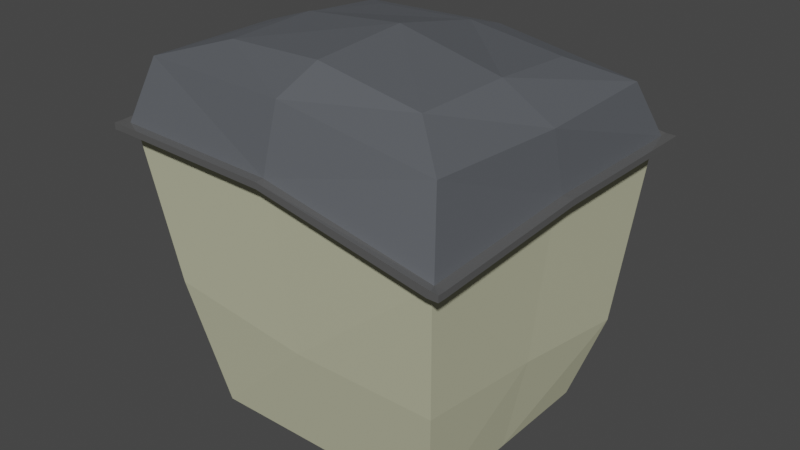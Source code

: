 # Source: paris_hero_short_01_.blend  (saved by Blender 3.6.11; exported with 4.5.12 LTS)
import bpy
from mathutils import Matrix  # noqa: F401  (used for matrix-valued properties, if any)

bpy.ops.wm.read_factory_settings(use_empty=True)
scene = bpy.context.scene
scene.name = 'Scene'

# ---- collections
col_collection = bpy.data.collections.new('Collection'); scene.collection.children.link(col_collection)

# ---- materials (node trees are filled in below, after node groups)
mat_material = bpy.data.materials.new('Material')
mat_material.alpha_threshold = 0.0
mat_material.use_transparent_shadow = False
mat_material.roughness = 0.5
mat_material.line_color = (0.0, 0.0, 0.0, 1.0)
mat_material_001 = bpy.data.materials.new('Material.001')
mat_material_001.use_transparent_shadow = False
mat_material_002 = bpy.data.materials.new('Material.002')
mat_material_002.use_transparent_shadow = False
mat_material_003 = bpy.data.materials.new('Material.003')
mat_material_003.use_transparent_shadow = False

# ---- material node trees
mat_material.use_nodes = True; mat_material.node_tree.nodes.clear()
_N = mat_material.node_tree.nodes; _L = mat_material.node_tree.links
n0 = _N.new('ShaderNodeOutputMaterial'); n0.name = 'Material Output'; n0.location = (300, 300)
n1 = _N.new('ShaderNodeBsdfPrincipled'); n1.name = 'Principled BSDF'; n1.location = (10, 300)
n1.distribution = 'GGX'
n1.subsurface_method = 'RANDOM_WALK_SKIN'
n1.inputs[0].default_value = (0.1513, 0.1618, 0.1789, 1.0)
n1.inputs[1].default_value = 0.4016
n1.inputs[2].default_value = 0.5079
n1.inputs[3].default_value = 1.45
n1.inputs[13].default_value = 0.2756
n1.inputs[27].default_value = (0.0, 0.0, 0.0, 1.0)
n1.inputs[28].default_value = 1.0
_L.new(n1.outputs[0], n0.inputs[0])
n0.is_active_output = True
mat_material_001.use_nodes = True; mat_material_001.node_tree.nodes.clear()
_N = mat_material_001.node_tree.nodes; _L = mat_material_001.node_tree.links
n0 = _N.new('ShaderNodeBsdfPrincipled'); n0.name = 'Principled BSDF'; n0.location = (10, 300)
n0.distribution = 'GGX'
n0.subsurface_method = 'RANDOM_WALK_SKIN'
n0.inputs[0].default_value = (0.5489, 0.5489, 0.3837, 1.0)
n0.inputs[2].default_value = 1.0
n0.inputs[3].default_value = 1.45
n0.inputs[11].default_value = 1.01
n0.inputs[13].default_value = 0.0
n0.inputs[20].default_value = 0.0
n0.inputs[27].default_value = (0.0, 0.0, 0.0, 1.0)
n0.inputs[28].default_value = 1.0
n1 = _N.new('ShaderNodeOutputMaterial'); n1.name = 'Material Output'; n1.location = (300, 300)
_L.new(n0.outputs[0], n1.inputs[0])
n1.is_active_output = True
mat_material_002.use_nodes = True; mat_material_002.node_tree.nodes.clear()
_N = mat_material_002.node_tree.nodes; _L = mat_material_002.node_tree.links
n0 = _N.new('ShaderNodeBsdfPrincipled'); n0.name = 'Principled BSDF'; n0.location = (10, 300)
n0.distribution = 'GGX'
n0.subsurface_method = 'RANDOM_WALK_SKIN'
n0.inputs[0].default_value = (0.2266, 0.2266, 0.2266, 1.0)
n0.inputs[1].default_value = 0.6142
n0.inputs[2].default_value = 0.08661
n0.inputs[3].default_value = 1.45
n0.inputs[13].default_value = 0.2283
n0.inputs[27].default_value = (0.0, 0.0, 0.0, 1.0)
n0.inputs[28].default_value = 1.0
n1 = _N.new('ShaderNodeOutputMaterial'); n1.name = 'Material Output'; n1.location = (300, 300)
_L.new(n0.outputs[0], n1.inputs[0])
n1.is_active_output = True
mat_material_003.use_nodes = True; mat_material_003.node_tree.nodes.clear()
_N = mat_material_003.node_tree.nodes; _L = mat_material_003.node_tree.links
n0 = _N.new('ShaderNodeBsdfPrincipled'); n0.name = 'Principled BSDF'; n0.location = (10, 300)
n0.distribution = 'GGX'
n0.subsurface_method = 'RANDOM_WALK_SKIN'
n0.inputs[0].default_value = (0.5596, 0.5596, 0.4357, 1.0)
n0.inputs[2].default_value = 1.0
n0.inputs[3].default_value = 1.45
n0.inputs[11].default_value = 1.01
n0.inputs[13].default_value = 0.0
n0.inputs[20].default_value = 0.0
n0.inputs[27].default_value = (0.0, 0.0, 0.0, 1.0)
n0.inputs[28].default_value = 1.0
n1 = _N.new('ShaderNodeOutputMaterial'); n1.name = 'Material Output'; n1.location = (300, 300)
_L.new(n0.outputs[0], n1.inputs[0])
n1.is_active_output = True

# ---- world
world_world = bpy.data.worlds.new('World'); scene.world = world_world
world_world.use_nodes = True; world_world.node_tree.nodes.clear()
_N = world_world.node_tree.nodes; _L = world_world.node_tree.links
n0 = _N.new('ShaderNodeOutputWorld'); n0.name = 'World Output'; n0.location = (300, 300)
n1 = _N.new('ShaderNodeBackground'); n1.name = 'Background'; n1.location = (10, 300)
n1.inputs[0].default_value = (0.05088, 0.05088, 0.05088, 1.0)
_L.new(n1.outputs[0], n0.inputs[0])
n0.is_active_output = True
world_world.color = (0.05088, 0.05088, 0.05088)
world_world.use_sun_shadow = False
world_world.sun_shadow_jitter_overblur = 0.0

# ---- meshes
me_cube = bpy.data.meshes.new('Cube')
me_cube.from_pydata([(0.7367, 0.638, 0.2709), (0.9012, 0.729, -1.0), (0.7367, -0.6386, 0.2911), (0.9012, -0.729, -1.0), (-0.7375, 0.638, 0.305), (-0.9017, 0.729, -1.0), (-0.7375, -0.6386, 0.3486), (-0.9017, -0.729, -1.0), (1.222, 1.092, -0.01232), (-1.202, -1.075, 0.08873), (1.222, -1.092, -0.04256), (-1.18, 1.034, 0.08561), (1.298, -1.092, -0.06543), (1.298, 1.092, -0.03519), (1.298, 1.149, -0.03519), (-1.256, 1.034, 0.08561), (1.298, -1.092, -0.04256), (1.298, 1.092, -0.01232), (-1.278, -1.075, 0.08873), (-1.278, -1.075, 0.06586), (3.89e-05, 0.6653, 0.3158), (-0.00021, 0.729, -1.0), (-0.00021, -0.729, -1.0), (3.89e-05, -0.6653, 0.3655), (0.0001007, -1.092, 0.07762), (0.0001007, 1.092, 0.09239), (1.185, 1.064, -0.03339), (1.185, -1.064, -0.06286), (-1.155, 1.007, 0.06202), (-1.177, -1.047, 0.06506), (-0.005425, 1.064, 0.06862), (-0.005425, -1.064, 0.05424), (-1.202, -1.132, 0.06586), (-1.202, -1.132, 0.08873), (1.222, 1.149, -0.01232), (-1.18, 1.091, 0.08561), (1.222, -1.149, -0.03716), (0.0001007, -1.149, 0.07762), (0.0001007, 1.149, 0.09239), (0.0001007, -1.149, 0.05475), (1.222, 1.149, -0.03519), (1.222, -1.149, -0.06543), (-1.18, 1.091, 0.06274), (0.0001007, 1.149, 0.06951), (1.057, 0.9333, -0.7105), (1.057, -0.9087, -0.5656), (-1.057, 0.9865, -0.6108), (-2.299e-06, 0.9547, -0.6252), (-1.057, -0.9087, -0.4983), (-2.299e-06, -0.9087, -0.5656), (-1.256, 1.034, 0.06274), (-1.278, -1.132, 0.06586), (-1.278, -1.132, 0.08873), (1.298, 1.149, -0.01232), (1.298, -1.149, -0.04256), (1.298, -1.149, -0.06543), (-1.256, 1.091, 0.08561), (-1.256, 1.091, 0.06274), (-1.097, -0.9368, 0.2983), (1.097, 0.9362, 0.1843), (1.097, -0.9368, 0.2053), (-1.057, 0.8807, 0.2629), (0.0001479, -0.9761, 0.2967), (0.0001479, 0.9761, 0.263), (-0.9017, 0.0, -1.0), (0.7676, 0.0, 0.3007), (-0.7689, 0.0, 0.3543), (0.9012, 0.0, -1.0), (1.222, 0.0, -0.008565), (-1.222, 0.0, 0.1198), (1.298, 0.0, -0.03144), (-1.297, 0.0, 0.0969), (-1.297, 0.0, 0.1198), (1.298, 0.0, -0.008565), (-1.196, -0.000209, 0.0953), (1.185, -0.000209, -0.02974), (1.057, 0.0, -0.6252), (-1.057, 0.0, -0.5825), (3.89e-05, 0.0, 0.3883), (1.143, 0.0, 0.1905), (-1.144, 0.0, 0.2894)], [], [(75, 26, 13, 70), (80, 66, 4, 61), (79, 65, 2, 60), (35, 38, 43, 42), (10, 36, 54, 16), (34, 8, 17, 53), (30, 43, 40, 26), (42, 28, 50, 57), (38, 35, 11, 25), (28, 42, 43, 30), (35, 42, 57, 56), (74, 29, 19, 71), (50, 15, 56, 57), (18, 19, 51, 52), (12, 16, 54, 55), (17, 13, 14, 53), (71, 72, 15, 50), (70, 73, 16, 12), (33, 32, 39, 37), (27, 41, 39, 31), (29, 31, 39, 32), (39, 41, 36, 37), (37, 24, 9, 33), (36, 41, 55, 54), (10, 24, 37, 36), (69, 11, 15, 72), (38, 25, 8, 34), (68, 10, 16, 73), (40, 34, 53, 14), (38, 34, 40, 43), (75, 76, 44, 26), (45, 49, 22, 3), (27, 31, 49, 45), (30, 26, 44, 47), (7, 22, 49, 48), (30, 47, 46, 28), (29, 48, 49, 31), (74, 77, 48, 29), (21, 47, 44, 1), (64, 7, 48, 77), (67, 1, 44, 76), (29, 32, 51, 19), (32, 33, 52, 51), (26, 40, 14, 13), (41, 27, 12, 55), (11, 35, 56, 15), (33, 9, 18, 52), (65, 0, 20, 78), (66, 78, 20, 4), (59, 8, 25, 63), (61, 63, 25, 11), (58, 9, 24, 62), (60, 62, 24, 10), (2, 23, 62, 60), (6, 58, 62, 23), (4, 20, 63, 61), (0, 59, 63, 20), (68, 79, 60, 10), (69, 80, 61, 11), (9, 58, 80, 69), (8, 59, 79, 68), (6, 23, 78, 66), (2, 65, 78, 23), (3, 67, 76, 45), (5, 64, 77, 46), (28, 46, 77, 74), (27, 45, 76, 75), (8, 68, 73, 17), (9, 69, 72, 18), (13, 17, 73, 70), (19, 18, 72, 71), (28, 74, 71, 50), (59, 0, 65, 79), (58, 6, 66, 80), (27, 75, 70, 12), (47, 21, 5, 46)])
me_cube.polygons.foreach_set('material_index', [2, 0, 0, 2, 2, 2, 2, 2, 2, 2, 2, 2, 2, 2, 2, 2, 2, 2, 2, 2, 2, 2, 2, 2, 2, 2, 2, 2, 2, 2, 1, 1, 1, 1, 1, 1, 1, 1, 1, 1, 1, 2, 2, 2, 2, 2, 2, 0, 0, 0, 0, 0, 0, 0, 0, 0, 0, 0, 0, 0, 0, 0, 0, 1, 1, 1, 1, 2, 2, 2, 2, 2, 0, 0, 2, 1])
_uv = me_cube.uv_layers.new(name='UVMap')
_uv.uv.foreach_set('vector', [0.572, 0.625, 0.572, 0.5, 0.572, 0.5, 0.572, 0.625, 0.6002, 0.125, 0.625, 0.125, 0.625, 0.25, 0.6002, 0.25, 0.6002, 0.625, 0.625, 0.625, 0.625, 0.75, 0.6002, 0.75, 0.5754, 0.25, 0.0, 0.0, 0.0, 0.0, 0.572, 0.25, 0.5754, 0.75, 0.5754, 0.75, 0.5754, 0.75, 0.5754, 0.75, 0.5754, 0.5, 0.5754, 0.5, 0.5754, 0.5, 0.5754, 0.5, 0.0, 0.0, 0.0, 0.0, 0.572, 0.5, 0.572, 0.5, 0.572, 0.25, 0.572, 0.25, 0.572, 0.25, 0.572, 0.25, 0.0, 0.0, 0.5754, 0.25, 0.5754, 0.25, 0.0, 0.0, 0.572, 0.25, 0.572, 0.25, 0.0, 0.0, 0.0, 0.0, 0.5754, 0.25, 0.572, 0.25, 0.572, 0.25, 0.5754, 0.25, 0.572, 0.625, 0.572, 1.0, 0.572, 1.0, 0.572, 0.625, 0.572, 0.25, 0.5754, 0.25, 0.5754, 0.25, 0.572, 0.25, 0.5754, 0.0, 0.572, 0.0, 0.572, 0.0, 0.5754, 0.0, 0.572, 0.75, 0.5754, 0.75, 0.5754, 0.75, 0.572, 0.75, 0.5754, 0.5, 0.572, 0.5, 0.572, 0.5, 0.5754, 0.5, 0.572, 0.125, 0.5754, 0.125, 0.5754, 0.25, 0.572, 0.25, 0.572, 0.625, 0.5754, 0.625, 0.5754, 0.75, 0.572, 0.75, 0.5754, 1.0, 0.572, 1.0, 0.0, 0.0, 0.0, 0.0, 0.572, 0.75, 0.572, 0.75, 0.0, 0.0, 0.0, 0.0, 0.572, 1.0, 0.0, 0.0, 0.0, 0.0, 0.572, 1.0, 0.0, 0.0, 0.572, 0.75, 0.5754, 0.75, 0.0, 0.0, 0.0, 0.0, 0.0, 0.0, 0.5754, 1.0, 0.5754, 1.0, 0.5754, 0.75, 0.572, 0.75, 0.572, 0.75, 0.5754, 0.75, 0.5754, 0.75, 0.0, 0.0, 0.0, 0.0, 0.5754, 0.75, 0.5754, 0.125, 0.5754, 0.25, 0.5754, 0.25, 0.5754, 0.125, 0.0, 0.0, 0.0, 0.0, 0.5754, 0.5, 0.5754, 0.5, 0.5754, 0.625, 0.5754, 0.75, 0.5754, 0.75, 0.5754, 0.625, 0.572, 0.5, 0.5754, 0.5, 0.5754, 0.5, 0.572, 0.5, 0.0, 0.0, 0.5754, 0.5, 0.572, 0.5, 0.0, 0.0, 0.572, 0.625, 0.0, 0.0, 0.0, 0.0, 0.572, 0.5, 0.0, 0.0, 0.0, 0.0, 0.0, 0.0, 0.0, 0.0, 0.572, 0.75, 0.0, 0.0, 0.0, 0.0, 0.0, 0.0, 0.0, 0.0, 0.572, 0.5, 0.0, 0.0, 0.0, 0.0, 0.0, 0.0, 0.0, 0.0, 0.0, 0.0, 0.0, 0.0, 0.0, 0.0, 0.0, 0.0, 0.0, 0.0, 0.572, 0.25, 0.572, 1.0, 0.0, 0.0, 0.0, 0.0, 0.0, 0.0, 0.572, 0.625, 0.0, 0.0, 0.0, 0.0, 0.572, 1.0, 0.0, 0.0, 0.0, 0.0, 0.0, 0.0, 0.0, 0.0, 0.0, 0.0, 0.0, 0.0, 0.0, 0.0, 0.0, 0.0, 0.0, 0.0, 0.0, 0.0, 0.0, 0.0, 0.0, 0.0, 0.572, 1.0, 0.572, 1.0, 0.572, 1.0, 0.572, 1.0, 0.572, 1.0, 0.5754, 1.0, 0.5754, 1.0, 0.572, 1.0, 0.572, 0.5, 0.572, 0.5, 0.572, 0.5, 0.572, 0.5, 0.572, 0.75, 0.572, 0.75, 0.572, 0.75, 0.572, 0.75, 0.5754, 0.25, 0.5754, 0.25, 0.5754, 0.25, 0.5754, 0.25, 0.5754, 1.0, 0.5754, 1.0, 0.5754, 1.0, 0.5754, 1.0, 0.625, 0.625, 0.625, 0.5, 0.0, 0.0, 0.0, 0.0, 0.625, 0.125, 0.0, 0.0, 0.0, 0.0, 0.625, 0.25, 0.6002, 0.5, 0.5754, 0.5, 0.0, 0.0, 0.0, 0.0, 0.6002, 0.25, 0.0, 0.0, 0.0, 0.0, 0.5754, 0.25, 0.6002, 0.5, 0.5754, 1.0, 0.0, 0.0, 0.0, 0.0, 0.6002, 0.75, 0.0, 0.0, 0.0, 0.0, 0.5754, 0.75, 0.625, 0.75, 0.0, 0.0, 0.0, 0.0, 0.6002, 0.75, 0.625, 0.0, 0.6002, 0.5, 0.0, 0.0, 0.0, 0.0, 0.625, 0.25, 0.0, 0.0, 0.0, 0.0, 0.6002, 0.25, 0.625, 0.5, 0.6002, 0.5, 0.0, 0.0, 0.0, 0.0, 0.5754, 0.625, 0.6002, 0.625, 0.6002, 0.75, 0.5754, 0.75, 0.5754, 0.125, 0.6002, 0.125, 0.6002, 0.25, 0.5754, 0.25, 0.5754, 0.0, 0.6002, 0.0, 0.6002, 0.125, 0.5754, 0.125, 0.5754, 0.5, 0.6002, 0.5, 0.6002, 0.625, 0.5754, 0.625, 0.625, 0.0, 0.0, 0.0, 0.0, 0.0, 0.625, 0.125, 0.625, 0.75, 0.625, 0.625, 0.0, 0.0, 0.0, 0.0, 0.0, 0.0, 0.0, 0.0, 0.0, 0.0, 0.0, 0.0, 0.0, 0.0, 0.0, 0.0, 0.0, 0.0, 0.0, 0.0, 0.572, 0.25, 0.0, 0.0, 0.0, 0.0, 0.572, 0.625, 0.572, 0.75, 0.0, 0.0, 0.0, 0.0, 0.572, 0.625, 0.5754, 0.5, 0.5754, 0.625, 0.5754, 0.625, 0.5754, 0.5, 0.5754, 0.0, 0.5754, 0.125, 0.5754, 0.125, 0.5754, 0.0, 0.572, 0.5, 0.5754, 0.5, 0.5754, 0.625, 0.572, 0.625, 0.572, 0.0, 0.5754, 0.0, 0.5754, 0.125, 0.572, 0.125, 0.572, 0.25, 0.572, 0.625, 0.572, 0.625, 0.572, 0.25, 0.6002, 0.5, 0.625, 0.5, 0.625, 0.625, 0.6002, 0.625, 0.6002, 0.0, 0.625, 0.0, 0.625, 0.125, 0.6002, 0.125, 0.572, 0.75, 0.572, 0.625, 0.572, 0.625, 0.572, 0.75, 0.0, 0.0, 0.0, 0.0, 0.0, 0.0, 0.0, 0.0])
me_cube.materials.append(mat_material)
me_cube.materials.append(mat_material_001)
me_cube.materials.append(mat_material_002)
me_cube.materials.append(mat_material_003)
me_cube.use_mirror_vertex_groups = False
me_cube.update()

# ---- objects
ob_cube_col = bpy.data.objects.new('Cube-col', me_cube)

# ---- transforms, parenting, visibility, modifiers, constraints
ob_cube_col.location = (0.0, 0.0, 0.0)
ob_cube_col.scale = (1.005, 1.1, 2.0)
ob_cube_col.lock_rotations_4d = False
ob_cube_col.empty_display_type = 'ARROWS'
ob_cube_col.lineart.crease_threshold = 0.0

# ---- collection membership
col_collection.objects.link(ob_cube_col)

# ---- scene / render settings (as saved in the file)
scene.frame_start = 1; scene.frame_end = 250; scene.frame_set(1)
scene.render.engine = 'BLENDER_EEVEE_NEXT'
scene.cycles.sampling_pattern = 'TABULATED_SOBOL'
scene.view_settings.view_transform = 'Filmic'
bpy.context.view_layer.update()

# ---- added for rendering (the .blend has no active camera and no usable light): camera, sun
cam_auto = bpy.data.cameras.new('AutoCamera')
cam_auto.lens = 50.0
cam_auto.sensor_width = 36.0
cam_auto.clip_end = 1000.0
ob_auto_camera = bpy.data.objects.new('AutoCamera', cam_auto)
scene.collection.objects.link(ob_auto_camera)
ob_auto_camera.location = (4.23069, -5.0767, 2.7728)
ob_auto_camera.rotation_euler = (1.09748, -7.21219e-08, 0.694738)
scene.camera = ob_auto_camera
light_auto_sun = bpy.data.lights.new('AutoSun', 'SUN')
light_auto_sun.energy = 3.0
light_auto_sun.angle = 0.0523599
ob_auto_sun = bpy.data.objects.new('AutoSun', light_auto_sun)
scene.collection.objects.link(ob_auto_sun)
ob_auto_sun.rotation_euler = (0.872665, 0.174533, 0.523599)
bpy.context.view_layer.update()

